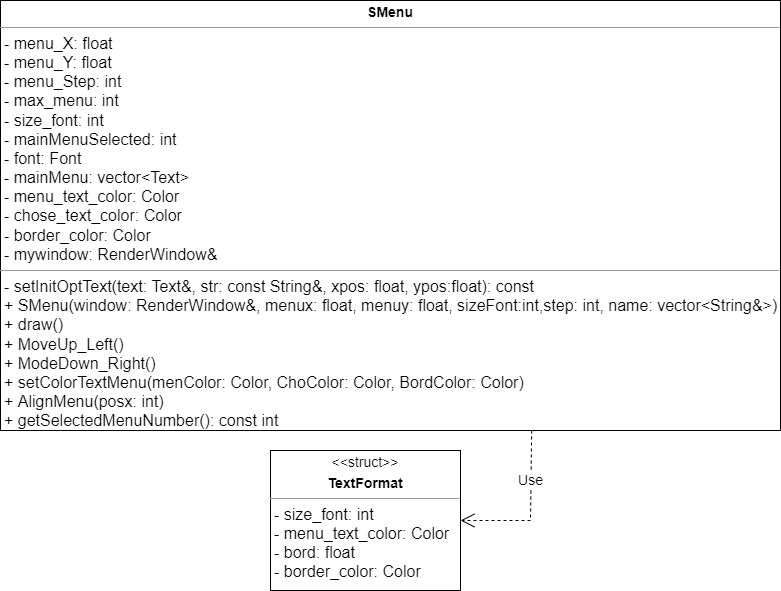

The diagram above was exported from draw.io. Its source (the exported page's mxGraphModel, read from the mxfile embedded in the PNG):
<mxGraphModel dx="792" dy="865" grid="1" gridSize="10" guides="1" tooltips="1" connect="1" arrows="1" fold="1" page="1" pageScale="1" pageWidth="827" pageHeight="1169" math="0" shadow="0">
  <root>
    <mxCell id="WIyWlLk6GJQsqaUBKTNV-0" />
    <mxCell id="WIyWlLk6GJQsqaUBKTNV-1" parent="WIyWlLk6GJQsqaUBKTNV-0" />
    <mxCell id="Q3gWIPMdXGpjqRcFxoIJ-8" value="&lt;p style=&quot;margin:0px;margin-top:4px;text-align:center;&quot;&gt;&lt;span style=&quot;font-size: 14px;&quot;&gt;&lt;b&gt;SMenu&lt;/b&gt;&lt;/span&gt;&lt;/p&gt;&lt;hr size=&quot;1&quot;&gt;&lt;p style=&quot;margin: 0px 0px 0px 4px;&quot;&gt;&lt;font size=&quot;3&quot;&gt;- menu_X: float&lt;br&gt;- menu_Y: float&lt;br&gt;&lt;/font&gt;&lt;/p&gt;&lt;p style=&quot;margin: 0px 0px 0px 4px;&quot;&gt;&lt;font size=&quot;3&quot;&gt;- menu_Step: int&lt;/font&gt;&lt;/p&gt;&lt;p style=&quot;margin: 0px 0px 0px 4px;&quot;&gt;&lt;font size=&quot;3&quot;&gt;- max_menu: int&lt;/font&gt;&lt;/p&gt;&lt;p style=&quot;margin: 0px 0px 0px 4px;&quot;&gt;&lt;font size=&quot;3&quot;&gt;- size_font: int&lt;/font&gt;&lt;/p&gt;&lt;p style=&quot;margin: 0px 0px 0px 4px;&quot;&gt;&lt;font size=&quot;3&quot;&gt;- mainMenuSelected: int&lt;/font&gt;&lt;/p&gt;&lt;p style=&quot;margin: 0px 0px 0px 4px;&quot;&gt;&lt;font size=&quot;3&quot;&gt;- font: Font&lt;/font&gt;&lt;/p&gt;&lt;p style=&quot;margin: 0px 0px 0px 4px;&quot;&gt;&lt;font size=&quot;3&quot;&gt;- mainMenu: vector&amp;lt;Text&amp;gt;&lt;/font&gt;&lt;/p&gt;&lt;p style=&quot;margin: 0px 0px 0px 4px;&quot;&gt;&lt;font size=&quot;3&quot;&gt;- menu_text_color: Color&lt;/font&gt;&lt;/p&gt;&lt;p style=&quot;margin: 0px 0px 0px 4px;&quot;&gt;&lt;font size=&quot;3&quot;&gt;- chose_text_color: Color&lt;/font&gt;&lt;/p&gt;&lt;p style=&quot;margin: 0px 0px 0px 4px;&quot;&gt;&lt;font size=&quot;3&quot;&gt;- border_color: Color&lt;/font&gt;&lt;/p&gt;&lt;p style=&quot;margin: 0px 0px 0px 4px;&quot;&gt;&lt;font size=&quot;3&quot;&gt;- mywindow: RenderWindow&amp;amp;&lt;/font&gt;&lt;/p&gt;&lt;hr size=&quot;1&quot;&gt;&lt;p style=&quot;margin: 0px 0px 0px 4px;&quot;&gt;&lt;font size=&quot;3&quot;&gt;- setInitOptText(text: Text&amp;amp;, str: const String&amp;amp;, xpos: float, ypos:float): const&lt;/font&gt;&lt;/p&gt;&lt;p style=&quot;margin: 0px 0px 0px 4px;&quot;&gt;&lt;font size=&quot;3&quot;&gt;+ SMenu(window: RenderWindow&amp;amp;, menux: float, menuy: float, sizeFont:int,step: int, name: vector&amp;lt;String&amp;amp;&amp;gt;)&lt;/font&gt;&lt;/p&gt;&lt;p style=&quot;margin: 0px 0px 0px 4px;&quot;&gt;&lt;font size=&quot;3&quot;&gt;+ draw()&lt;/font&gt;&lt;/p&gt;&lt;p style=&quot;margin: 0px 0px 0px 4px;&quot;&gt;&lt;font size=&quot;3&quot;&gt;+ MoveUp_Left()&lt;/font&gt;&lt;/p&gt;&lt;p style=&quot;margin: 0px 0px 0px 4px;&quot;&gt;&lt;font size=&quot;3&quot;&gt;+ ModeDown_Right()&lt;/font&gt;&lt;/p&gt;&lt;p style=&quot;margin: 0px 0px 0px 4px;&quot;&gt;&lt;font size=&quot;3&quot;&gt;+ setColorTextMenu(menColor: Color, ChoColor: Color, BordColor: Color)&lt;/font&gt;&lt;/p&gt;&lt;p style=&quot;margin: 0px 0px 0px 4px;&quot;&gt;&lt;font size=&quot;3&quot;&gt;+ AlignMenu(posx: int)&lt;/font&gt;&lt;/p&gt;&lt;p style=&quot;margin: 0px 0px 0px 4px;&quot;&gt;&lt;font size=&quot;3&quot;&gt;+ getSelectedMenuNumber(): const int&lt;/font&gt;&lt;/p&gt;&lt;div&gt;&lt;font size=&quot;3&quot;&gt;&lt;br&gt;&lt;/font&gt;&lt;/div&gt;" style="verticalAlign=top;align=left;overflow=fill;fontSize=12;fontFamily=Helvetica;html=1;" parent="WIyWlLk6GJQsqaUBKTNV-1" vertex="1">
      <mxGeometry x="30" y="60" width="780" height="430" as="geometry" />
    </mxCell>
    <mxCell id="2DdN74jGFWe88kIP7q9w-0" value="&lt;p style=&quot;margin:0px;margin-top:4px;text-align:center;&quot;&gt;&lt;span style=&quot;font-size: 14px;&quot;&gt;&amp;lt;&amp;lt;struct&amp;gt;&amp;gt;&lt;/span&gt;&lt;/p&gt;&lt;p style=&quot;margin:0px;margin-top:4px;text-align:center;&quot;&gt;&lt;span style=&quot;font-size: 14px;&quot;&gt;&lt;b&gt;TextFormat&lt;/b&gt;&lt;/span&gt;&lt;/p&gt;&lt;hr size=&quot;1&quot;&gt;&lt;p style=&quot;margin: 0px 0px 0px 4px;&quot;&gt;&lt;font size=&quot;3&quot;&gt;- size_font: int&lt;/font&gt;&lt;/p&gt;&lt;p style=&quot;margin: 0px 0px 0px 4px;&quot;&gt;&lt;font size=&quot;3&quot;&gt;- menu_text_color: Color&lt;/font&gt;&lt;/p&gt;&lt;p style=&quot;margin: 0px 0px 0px 4px;&quot;&gt;&lt;font size=&quot;3&quot;&gt;- bord: float&lt;/font&gt;&lt;/p&gt;&lt;p style=&quot;margin: 0px 0px 0px 4px;&quot;&gt;&lt;font size=&quot;3&quot;&gt;- border_color: Color&lt;/font&gt;&lt;/p&gt;&lt;div&gt;&lt;font size=&quot;3&quot;&gt;&lt;br&gt;&lt;/font&gt;&lt;/div&gt;" style="verticalAlign=top;align=left;overflow=fill;fontSize=12;fontFamily=Helvetica;html=1;" vertex="1" parent="WIyWlLk6GJQsqaUBKTNV-1">
      <mxGeometry x="300" y="510" width="190" height="140" as="geometry" />
    </mxCell>
    <mxCell id="2DdN74jGFWe88kIP7q9w-1" value="Use" style="endArrow=open;endSize=12;dashed=1;html=1;rounded=0;fontSize=14;exitX=0.681;exitY=1;exitDx=0;exitDy=0;exitPerimeter=0;entryX=1;entryY=0.5;entryDx=0;entryDy=0;" edge="1" parent="WIyWlLk6GJQsqaUBKTNV-1" source="Q3gWIPMdXGpjqRcFxoIJ-8" target="2DdN74jGFWe88kIP7q9w-0">
      <mxGeometry x="-0.3749" y="-1" width="160" relative="1" as="geometry">
        <mxPoint x="340" y="440" as="sourcePoint" />
        <mxPoint x="500" y="440" as="targetPoint" />
        <Array as="points">
          <mxPoint x="560" y="580" />
        </Array>
        <mxPoint as="offset" />
      </mxGeometry>
    </mxCell>
  </root>
</mxGraphModel>